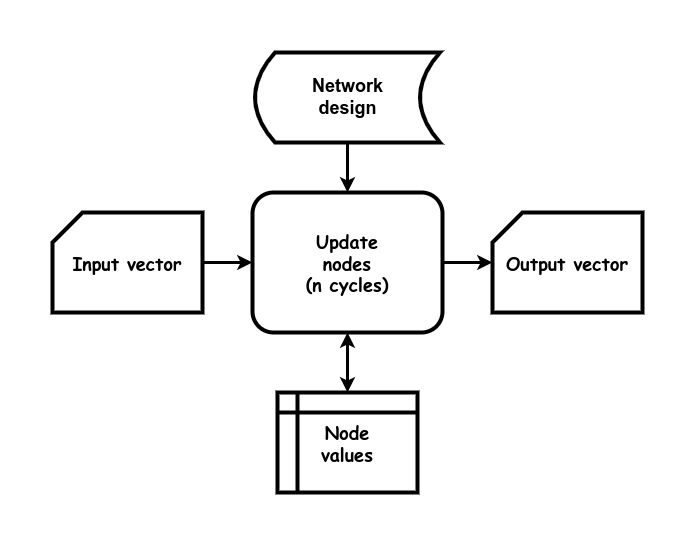

The diagram above was exported from draw.io. Its source (the exported page's mxGraphModel, read from the mxfile embedded in the PNG):
<mxGraphModel dx="1434" dy="1811" grid="1" gridSize="10" guides="1" tooltips="1" connect="1" arrows="1" fold="1" page="1" pageScale="1" pageWidth="850" pageHeight="1100" math="0" shadow="0">
  <root>
    <mxCell id="0" />
    <mxCell id="1" parent="0" />
    <mxCell id="cBTVmWP6UsZs6re9bPTR-6" value="" style="endArrow=none;startArrow=classic;html=1;rounded=0;strokeWidth=3;endFill=0;" parent="1" source="g7glseWlOVbMaD7czxPx-8" edge="1" target="bc5LTwwBdqBqNMJT4EKP-1">
      <mxGeometry width="50" height="50" relative="1" as="geometry">
        <mxPoint x="540" y="116.13333333333321" as="sourcePoint" />
        <mxPoint x="475" y="117" as="targetPoint" />
      </mxGeometry>
    </mxCell>
    <mxCell id="bc5LTwwBdqBqNMJT4EKP-1" value="&lt;b style=&quot;font-size: 18px;&quot;&gt;Update&lt;br&gt;nodes&lt;br&gt;(n cycles)&lt;br&gt;&lt;/b&gt;" style="rounded=1;whiteSpace=wrap;html=1;strokeWidth=4;fontFamily=Comic Sans MS;fontSize=18;" parent="1" vertex="1">
      <mxGeometry x="250" y="70" width="190" height="140" as="geometry" />
    </mxCell>
    <mxCell id="g7glseWlOVbMaD7czxPx-3" value="" style="endArrow=none;startArrow=classic;html=1;rounded=0;strokeWidth=3;endFill=0;" edge="1" parent="1" source="bc5LTwwBdqBqNMJT4EKP-1" target="g7glseWlOVbMaD7czxPx-1">
      <mxGeometry width="50" height="50" relative="1" as="geometry">
        <mxPoint x="635" y="240" as="sourcePoint" />
        <mxPoint x="635" y="190" as="targetPoint" />
      </mxGeometry>
    </mxCell>
    <mxCell id="g7glseWlOVbMaD7czxPx-4" value="Node&lt;br&gt;values" style="shape=internalStorage;whiteSpace=wrap;html=1;backgroundOutline=1;strokeWidth=4;fontSize=18;fontFamily=Comic Sans MS;fontStyle=1" vertex="1" parent="1">
      <mxGeometry x="275" y="270" width="140" height="100" as="geometry" />
    </mxCell>
    <mxCell id="g7glseWlOVbMaD7czxPx-5" value="" style="endArrow=classic;startArrow=classic;html=1;rounded=0;strokeWidth=3;endFill=1;" edge="1" parent="1" source="bc5LTwwBdqBqNMJT4EKP-1" target="g7glseWlOVbMaD7czxPx-4">
      <mxGeometry width="50" height="50" relative="1" as="geometry">
        <mxPoint x="380" y="30" as="sourcePoint" />
        <mxPoint x="380" y="-30" as="targetPoint" />
      </mxGeometry>
    </mxCell>
    <mxCell id="g7glseWlOVbMaD7czxPx-6" value="Input vector" style="shape=card;whiteSpace=wrap;html=1;strokeWidth=4;fontFamily=Comic Sans MS;fontStyle=1;fontSize=18;" vertex="1" parent="1">
      <mxGeometry x="50" y="90" width="150" height="100" as="geometry" />
    </mxCell>
    <mxCell id="g7glseWlOVbMaD7czxPx-8" value="Output vector" style="shape=card;whiteSpace=wrap;html=1;strokeWidth=4;fontFamily=Comic Sans MS;fontStyle=1;fontSize=18;" vertex="1" parent="1">
      <mxGeometry x="490" y="90" width="150" height="100" as="geometry" />
    </mxCell>
    <mxCell id="g7glseWlOVbMaD7czxPx-10" value="" style="endArrow=none;startArrow=classic;html=1;rounded=0;strokeWidth=3;endFill=0;" edge="1" parent="1" source="bc5LTwwBdqBqNMJT4EKP-1" target="g7glseWlOVbMaD7czxPx-6">
      <mxGeometry width="50" height="50" relative="1" as="geometry">
        <mxPoint x="443" y="30" as="sourcePoint" />
        <mxPoint x="483" y="-30" as="targetPoint" />
      </mxGeometry>
    </mxCell>
    <mxCell id="g7glseWlOVbMaD7czxPx-1" value="&lt;span style=&quot;font-size: 18px;&quot;&gt;&lt;b&gt;Network&lt;br&gt;design&lt;br&gt;&lt;/b&gt;&lt;/span&gt;" style="shape=dataStorage;whiteSpace=wrap;html=1;fixedSize=1;strokeWidth=4;" vertex="1" parent="1">
      <mxGeometry x="252.5" y="-70" width="185" height="90" as="geometry" />
    </mxCell>
  </root>
</mxGraphModel>